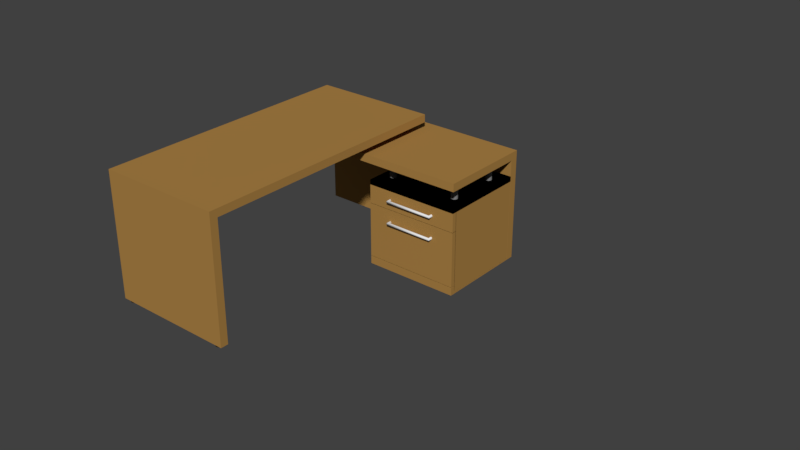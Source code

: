 # Source: desk.blend  (saved by Blender 2.78.0; exported with 4.5.12 LTS)
import bpy
from mathutils import Matrix  # noqa: F401  (used for matrix-valued properties, if any)

bpy.ops.wm.read_factory_settings(use_empty=True)
scene = bpy.context.scene
scene.name = 'Scene'

# ---- collections
col_collection_1 = bpy.data.collections.new('Collection 1'); scene.collection.children.link(col_collection_1)

# ---- materials (node trees are filled in below, after node groups)
mat_material_001 = bpy.data.materials.new('Material.001')
mat_material_001.alpha_threshold = 0.0
mat_material_001.use_transparent_shadow = False
mat_material_001.diffuse_color = (0.4102, 0.2231, 0.06046, 1.0)
mat_material_001.roughness = 0.5
mat_material = bpy.data.materials.new('Material')
mat_material.alpha_threshold = 0.0
mat_material.use_transparent_shadow = False
mat_material.diffuse_color = (0.0, 0.0, 0.0, 1.0)
mat_material.specular_color = (0.03696, 0.03696, 0.03696)
mat_material.roughness = 0.5
mat_material_002 = bpy.data.materials.new('Material.002')
mat_material_002.alpha_threshold = 0.0
mat_material_002.use_transparent_shadow = False
mat_material_002.diffuse_color = (0.2383, 0.2383, 0.2383, 1.0)
mat_material_002.roughness = 0.5

# ---- material node trees

# ---- world
world_world = bpy.data.worlds.new('World'); scene.world = world_world
world_world.color = (0.05088, 0.05088, 0.05088)
world_world.use_sun_shadow = False
world_world.sun_shadow_jitter_overblur = 0.0
world_world.cycles.sampling_method = 'MANUAL'

# ---- meshes
me_plane_008 = bpy.data.meshes.new('Plane.008')
me_plane_008.from_pydata([(0.3, 0.2732, -0.05), (0.3, -0.245, -0.05), (0.0, 0.2732, -0.05), (0.0, -0.245, -0.05)], [], [(0, 1, 3, 2)])
me_plane_008.materials.append(mat_material_001)
me_plane_008.use_remesh_preserve_volume = False
me_plane_008.use_remesh_preserve_attributes = False
me_plane_008.use_mirror_vertex_groups = False
me_plane_008.update()
me_cylinder_002 = bpy.data.meshes.new('Cylinder.002')
me_cylinder_002.from_pydata([(9.537e-07, 1.0, -0.3954), (9.537e-07, 1.0, -2.384e-07), (0.7071, 0.7071, -0.3954), (0.7071, 0.7071, -2.384e-07), (1.0, -4.371e-08, -0.3954), (1.0, -4.371e-08, -2.384e-07), (0.7071, -0.7071, -0.3954), (0.7071, -0.7071, -2.384e-07), (8.663e-07, -1.0, -0.3954), (8.663e-07, -1.0, -2.384e-07), (-0.7071, -0.7071, -0.3954), (-0.7071, -0.7071, -2.384e-07), (-1.0, 1.192e-08, -0.3954), (-1.0, 1.192e-08, -2.384e-07), (-0.7071, 0.7071, -0.3954), (-0.7071, 0.7071, -2.384e-07)], [], [(0, 1, 3, 2), (2, 3, 5, 4), (4, 5, 7, 6), (6, 7, 9, 8), (8, 9, 11, 10), (10, 11, 13, 12), (12, 13, 15, 14), (14, 15, 1, 0)])
me_cylinder_002.polygons.foreach_set('use_smooth', [True] * 8)
me_cylinder_002.materials.append(mat_material)
me_cylinder_002.use_remesh_preserve_volume = False
me_cylinder_002.use_remesh_preserve_attributes = False
me_cylinder_002.use_mirror_vertex_groups = False
me_cylinder_002.update()
me_cylinder_001 = bpy.data.meshes.new('Cylinder.001')
me_cylinder_001.from_pydata([(9.537e-07, 1.0, -0.3954), (9.537e-07, 1.0, -2.384e-07), (0.7071, 0.7071, -0.3954), (0.7071, 0.7071, -2.384e-07), (1.0, -4.371e-08, -0.3954), (1.0, -4.371e-08, -2.384e-07), (0.7071, -0.7071, -0.3954), (0.7071, -0.7071, -2.384e-07), (8.663e-07, -1.0, -0.3954), (8.663e-07, -1.0, -2.384e-07), (-0.7071, -0.7071, -0.3954), (-0.7071, -0.7071, -2.384e-07), (-1.0, 1.192e-08, -0.3954), (-1.0, 1.192e-08, -2.384e-07), (-0.7071, 0.7071, -0.3954), (-0.7071, 0.7071, -2.384e-07)], [], [(0, 1, 3, 2), (2, 3, 5, 4), (4, 5, 7, 6), (6, 7, 9, 8), (8, 9, 11, 10), (10, 11, 13, 12), (12, 13, 15, 14), (14, 15, 1, 0)])
me_cylinder_001.polygons.foreach_set('use_smooth', [True] * 8)
me_cylinder_001.materials.append(mat_material)
me_cylinder_001.use_remesh_preserve_volume = False
me_cylinder_001.use_remesh_preserve_attributes = False
me_cylinder_001.use_mirror_vertex_groups = False
me_cylinder_001.update()
me_cylinder = bpy.data.meshes.new('Cylinder')
me_cylinder.from_pydata([(0.0, 1.0, -1.0), (0.0, 1.0, 2.954), (0.7071, 0.7071, -1.0), (0.7071, 0.7071, 2.954), (1.0, -4.371e-08, -1.0), (1.0, -4.371e-08, 2.954), (0.7071, -0.7071, -1.0), (0.7071, -0.7071, 2.954), (-8.742e-08, -1.0, -1.0), (-8.742e-08, -1.0, 2.954), (-0.7071, -0.7071, -1.0), (-0.7071, -0.7071, 2.954), (-1.0, 1.192e-08, -1.0), (-1.0, 1.192e-08, 2.954), (-0.7071, 0.7071, -1.0), (-0.7071, 0.7071, 2.954)], [], [(0, 1, 3, 2), (2, 3, 5, 4), (4, 5, 7, 6), (6, 7, 9, 8), (8, 9, 11, 10), (10, 11, 13, 12), (12, 13, 15, 14), (14, 15, 1, 0)])
me_cylinder.polygons.foreach_set('use_smooth', [True] * 8)
me_cylinder.materials.append(mat_material_002)
me_cylinder.use_remesh_preserve_volume = False
me_cylinder.use_remesh_preserve_attributes = False
me_cylinder.use_mirror_vertex_groups = False
me_cylinder.update()
me_plane_007 = bpy.data.meshes.new('Plane.007')
me_plane_007.from_pydata([(0.3, -0.275, 0.3515), (0.0, -0.275, 0.3515), (0.3, -0.2469, 0.3515), (0.3, -0.275, 0.4687), (0.0, -0.275, 0.4687), (0.3, -0.2469, 0.4687)], [], [(0, 2, 5, 3), (1, 0, 3, 4)])
me_plane_007.materials.append(mat_material_001)
me_plane_007.use_remesh_preserve_volume = False
me_plane_007.use_remesh_preserve_attributes = False
me_plane_007.use_mirror_vertex_groups = False
me_plane_007.update()
me_plane_006 = bpy.data.meshes.new('Plane.006')
me_plane_006.from_pydata([(0.3, -0.275, 0.003292), (0.3, -0.275, 0.35), (0.0, -0.275, 0.003292), (5.96e-08, -0.275, 0.35), (0.3, -0.2469, 0.003292), (0.3, -0.2469, 0.35)], [], [(0, 1, 3, 2), (1, 0, 4, 5)])
me_plane_006.materials.append(mat_material_001)
me_plane_006.use_remesh_preserve_volume = False
me_plane_006.use_remesh_preserve_attributes = False
me_plane_006.use_mirror_vertex_groups = False
me_plane_006.update()
me_plane_005 = bpy.data.meshes.new('Plane.005')
me_plane_005.from_pydata([(0.3, 0.2732, -0.03883), (0.3, 0.2732, 0.4687), (0.3, -0.245, -0.03883), (0.3, -0.245, 0.4687)], [], [(0, 1, 3, 2)])
me_plane_005.materials.append(mat_material_001)
me_plane_005.use_remesh_preserve_volume = False
me_plane_005.use_remesh_preserve_attributes = False
me_plane_005.use_mirror_vertex_groups = False
me_plane_005.update()
me_plane_004 = bpy.data.meshes.new('Plane.004')
me_plane_004.from_pydata([(0.95, 0.4, -0.15), (0.95, 0.4281, -0.15), (0.35, 0.4, -0.15), (0.35, 0.4281, -0.15)], [], [(2, 0, 1, 3)])
me_plane_004.materials.append(mat_material_001)
me_plane_004.use_remesh_preserve_volume = False
me_plane_004.use_remesh_preserve_attributes = False
me_plane_004.use_mirror_vertex_groups = False
me_plane_004.update()
me_plane_003 = bpy.data.meshes.new('Plane.003')
me_plane_003.from_pydata([(0.95, 0.4, -0.15), (0.95, 0.95, -0.15), (0.35, 0.4, -0.15), (0.35, 0.95, -0.15), (0.95, 0.4, -0.15), (0.95, 0.95, -0.15), (0.35, 0.4, -0.15), (0.35, 0.95, -0.15), (0.4282, 0.4, -0.15), (0.8718, 0.4, -0.15), (0.8718, 0.95, -0.15), (0.4282, 0.95, -0.15), (0.95, 0.5133, -0.15), (0.95, 0.8367, -0.15), (0.35, 0.5133, -0.15), (0.35, 0.8367, -0.15), (0.4282, 0.5133, -0.15), (0.4282, 0.8367, -0.15), (0.8718, 0.5133, -0.15), (0.8718, 0.8367, -0.15)], [], [(19, 13, 1, 10), (6, 4, 5, 7), (15, 17, 11, 3), (17, 19, 10, 11), (8, 9, 18, 16), (16, 18, 19, 17), (2, 8, 16, 14), (14, 16, 17, 15), (9, 0, 12, 18), (18, 12, 13, 19)])
me_plane_003.materials.append(mat_material_001)
me_plane_003.use_remesh_preserve_volume = False
me_plane_003.use_remesh_preserve_attributes = False
me_plane_003.use_mirror_vertex_groups = False
me_plane_003.update()
me_plane_001 = bpy.data.meshes.new('Plane.001')
me_plane_001.from_pydata([(-0.45, 0.4, 0.0), (0.95, 0.4, 0.0), (-0.45, 1.0, 0.0), (0.95, 1.0, 0.0), (-0.45, 1.0, -0.05), (0.95, 1.0, -0.05), (-0.45, 1.0, -0.7), (0.95, 1.0, -0.7)], [], [(0, 1, 3, 2), (4, 5, 7, 6)])
me_plane_001.materials.append(mat_material_001)
me_plane_001.use_remesh_preserve_volume = False
me_plane_001.use_remesh_preserve_attributes = False
me_plane_001.use_mirror_vertex_groups = False
me_plane_001.update()
me_plane = bpy.data.meshes.new('Plane')
me_plane.from_pydata([(-0.45, -0.8, 0.0), (0.35, -0.8, 0.0), (-0.45, 0.9, 0.0), (0.35, 0.9, 0.0), (-0.45, -0.8, 0.0), (0.35, -0.8, 0.0), (-0.45, -0.8, -0.75), (0.35, -0.8, -0.75)], [], [(0, 2, 3, 1), (5, 4, 6, 7)])
me_plane.materials.append(mat_material_001)
me_plane.use_remesh_preserve_volume = False
me_plane.use_remesh_preserve_attributes = False
me_plane.use_mirror_vertex_groups = False
me_plane.update()

# ---- curves / text
cu_beziercurve = bpy.data.curves.new('BezierCurve', 'CURVE')
cu_beziercurve.dimensions = '3D'
_sp = cu_beziercurve.splines.new('BEZIER'); _sp.bezier_points.add(3)
_sp.bezier_points.foreach_set('co', [-0.1497, 0.01517, 0.0, -0.1497, -0.02147, 0.0, 0.1497, -0.02147, 0.0, 0.1497, 0.01517, 0.0])
_sp.bezier_points.foreach_set('handle_left', [-0.1497, 0.02738, 0.0, -0.1497, -0.00926, 0.0, 0.04991, -0.02147, 0.0, 0.1497, 0.002953, 0.0])
_sp.bezier_points.foreach_set('handle_right', [-0.1497, 0.002953, 0.0, -0.04991, -0.02147, 0.0, 0.1497, -0.00926, 0.0, 0.1497, 0.02738, 0.0])
for _p, _l, _r in zip(_sp.bezier_points, ['VECTOR', 'VECTOR', 'VECTOR', 'VECTOR'], ['VECTOR', 'VECTOR', 'VECTOR', 'VECTOR']): _p.handle_left_type = _l; _p.handle_right_type = _r
_sp.order_u = 0
_sp.order_v = 0
cu_beziercurve.use_path = True
cu_beziercurve.use_path_clamp = True
cu_beziercurve.bevel_resolution = 3
cu_beziercurve.bevel_depth = 0.009
cu_beziercurve.fill_mode = 'FULL'

# ---- objects
ob_beziercurve_001 = bpy.data.objects.new('BezierCurve.001', cu_beziercurve)
ob_beziercurve = bpy.data.objects.new('BezierCurve', cu_beziercurve)
ob_plane_007 = bpy.data.objects.new('Plane.007', me_plane_008)
ob_cylinder_009 = bpy.data.objects.new('Cylinder.009', me_cylinder_002)
ob_cylinder_008 = bpy.data.objects.new('Cylinder.008', me_cylinder_002)
ob_cylinder_007 = bpy.data.objects.new('Cylinder.007', me_cylinder_002)
ob_cylinder_006 = bpy.data.objects.new('Cylinder.006', me_cylinder_002)
ob_cylinder_005 = bpy.data.objects.new('Cylinder.005', me_cylinder_001)
ob_cylinder_004 = bpy.data.objects.new('Cylinder.004', me_cylinder_001)
ob_cylinder_003 = bpy.data.objects.new('Cylinder.003', me_cylinder)
ob_cylinder_002 = bpy.data.objects.new('Cylinder.002', me_cylinder)
ob_cylinder_001 = bpy.data.objects.new('Cylinder.001', me_cylinder)
ob_cylinder = bpy.data.objects.new('Cylinder', me_cylinder)
ob_plane_006 = bpy.data.objects.new('Plane.006', me_plane_007)
ob_plane_005 = bpy.data.objects.new('Plane.005', me_plane_006)
ob_plane_004 = bpy.data.objects.new('Plane.004', me_plane_005)
ob_plane_003 = bpy.data.objects.new('Plane.003', me_plane_004)
ob_plane_002 = bpy.data.objects.new('Plane.002', me_plane_003)
ob_plane_001 = bpy.data.objects.new('Plane.001', me_plane_001)
ob_plane = bpy.data.objects.new('Plane', me_plane)

# ---- transforms, parenting, visibility, modifiers, constraints
ob_beziercurve_001.location = (0.65, 0.4, 0.3191)
ob_beziercurve_001.lineart.crease_threshold = 0.0
ob_beziercurve.location = (0.65, 0.4, 0.4601)
ob_beziercurve.lineart.crease_threshold = 0.0
ob_plane_007.location = (0.65, 0.675, 0.05)
ob_plane_007.lineart.crease_threshold = 0.0
_m = ob_plane_007.modifiers.new('Mirror', 'MIRROR')
_m.use_clip = True
_m = ob_plane_007.modifiers.new('Solidify', 'SOLIDIFY')
_m.nonmanifold_thickness_mode = 'FIXED'
_m.nonmanifold_merge_threshold = 0.0003
ob_cylinder_009.location = (0.3875, 0.4501, 0.0)
ob_cylinder_009.scale = (0.01658, 0.01658, 0.02529)
ob_cylinder_009.lineart.crease_threshold = 0.0
_m = ob_cylinder_009.modifiers.new('Subsurf', 'SUBSURF')
_m.uv_smooth = 'PRESERVE_CORNERS'
_m.quality = 2
_m.show_only_control_edges = False
ob_cylinder_008.location = (0.3875, 0.9173, 0.0)
ob_cylinder_008.scale = (0.01658, 0.01658, 0.02529)
ob_cylinder_008.lineart.crease_threshold = 0.0
_m = ob_cylinder_008.modifiers.new('Subsurf', 'SUBSURF')
_m.uv_smooth = 'PRESERVE_CORNERS'
_m.quality = 2
_m.show_only_control_edges = False
ob_cylinder_007.location = (0.9175, 0.9173, 0.0)
ob_cylinder_007.scale = (0.01658, 0.01658, 0.02529)
ob_cylinder_007.lineart.crease_threshold = 0.0
_m = ob_cylinder_007.modifiers.new('Subsurf', 'SUBSURF')
_m.uv_smooth = 'PRESERVE_CORNERS'
_m.quality = 2
_m.show_only_control_edges = False
ob_cylinder_006.location = (0.9175, 0.4501, 0.0)
ob_cylinder_006.scale = (0.01658, 0.01658, 0.02529)
ob_cylinder_006.lineart.crease_threshold = 0.0
_m = ob_cylinder_006.modifiers.new('Subsurf', 'SUBSURF')
_m.uv_smooth = 'PRESERVE_CORNERS'
_m.quality = 2
_m.show_only_control_edges = False
ob_cylinder_005.location = (-0.3981, -0.7756, 0.0)
ob_cylinder_005.scale = (0.02317, 0.02317, 0.02529)
ob_cylinder_005.lineart.crease_threshold = 0.0
_m = ob_cylinder_005.modifiers.new('Subsurf', 'SUBSURF')
_m.uv_smooth = 'PRESERVE_CORNERS'
_m.quality = 2
_m.show_only_control_edges = False
ob_cylinder_004.location = (0.3082, -0.7756, 0.0)
ob_cylinder_004.scale = (0.02317, 0.02317, 0.02529)
ob_cylinder_004.lineart.crease_threshold = 0.0
_m = ob_cylinder_004.modifiers.new('Subsurf', 'SUBSURF')
_m.uv_smooth = 'PRESERVE_CORNERS'
_m.quality = 2
_m.show_only_control_edges = False
ob_cylinder_003.location = (0.4282, 0.5133, 0.5753)
ob_cylinder_003.scale = (0.02317, 0.02317, 0.02529)
ob_cylinder_003.lineart.crease_threshold = 0.0
_m = ob_cylinder_003.modifiers.new('Subsurf', 'SUBSURF')
_m.uv_smooth = 'PRESERVE_CORNERS'
_m.quality = 2
_m.show_only_control_edges = False
ob_cylinder_002.location = (0.4282, 0.8367, 0.5753)
ob_cylinder_002.scale = (0.02317, 0.02317, 0.02529)
ob_cylinder_002.lineart.crease_threshold = 0.0
_m = ob_cylinder_002.modifiers.new('Subsurf', 'SUBSURF')
_m.uv_smooth = 'PRESERVE_CORNERS'
_m.quality = 2
_m.show_only_control_edges = False
ob_cylinder_001.location = (0.8718, 0.8367, 0.5753)
ob_cylinder_001.scale = (0.02317, 0.02317, 0.02529)
ob_cylinder_001.lineart.crease_threshold = 0.0
_m = ob_cylinder_001.modifiers.new('Subsurf', 'SUBSURF')
_m.uv_smooth = 'PRESERVE_CORNERS'
_m.quality = 2
_m.show_only_control_edges = False
ob_cylinder.location = (0.8718, 0.5133, 0.5753)
ob_cylinder.scale = (0.02317, 0.02317, 0.02529)
ob_cylinder.lineart.crease_threshold = 0.0
_m = ob_cylinder.modifiers.new('Subsurf', 'SUBSURF')
_m.uv_smooth = 'PRESERVE_CORNERS'
_m.quality = 2
_m.show_only_control_edges = False
ob_plane_006.location = (0.65, 0.675, 0.05)
ob_plane_006.lineart.crease_threshold = 0.0
_m = ob_plane_006.modifiers.new('Mirror', 'MIRROR')
_m.use_clip = True
ob_plane_005.location = (0.65, 0.675, 0.05)
ob_plane_005.lineart.crease_threshold = 0.0
_m = ob_plane_005.modifiers.new('Mirror', 'MIRROR')
_m.use_clip = True
ob_plane_004.location = (0.65, 0.675, 0.05)
ob_plane_004.lineart.crease_threshold = 0.0
_m = ob_plane_004.modifiers.new('Mirror', 'MIRROR')
_m.use_clip = True
ob_plane_003.location = (0.0, 0.0, 0.2)
ob_plane_003.lineart.crease_threshold = 0.0
_m = ob_plane_003.modifiers.new('Solidify', 'SOLIDIFY')
_m.thickness = 0.05
_m.nonmanifold_thickness_mode = 'FIXED'
_m.nonmanifold_merge_threshold = 0.0003
ob_plane_002.location = (0.0, 0.0, 0.7)
ob_plane_002.lineart.crease_threshold = 0.0
_m = ob_plane_002.modifiers.new('Solidify', 'SOLIDIFY')
_m.thickness = 0.03
_m.nonmanifold_thickness_mode = 'FIXED'
_m.nonmanifold_merge_threshold = 0.0003
ob_plane_001.location = (0.0, 0.0, 0.7)
ob_plane_001.lineart.crease_threshold = 0.0
_m = ob_plane_001.modifiers.new('Solidify', 'SOLIDIFY')
_m.thickness = 0.05
_m.nonmanifold_thickness_mode = 'FIXED'
_m.nonmanifold_merge_threshold = 0.0003
ob_plane.location = (0.0, 0.0, 0.75)
ob_plane.lineart.crease_threshold = 0.0
_m = ob_plane.modifiers.new('Solidify', 'SOLIDIFY')
_m.thickness = 0.05
_m.nonmanifold_thickness_mode = 'FIXED'
_m.nonmanifold_merge_threshold = 0.0003

# ---- collection membership
col_collection_1.objects.link(ob_beziercurve_001)
col_collection_1.objects.link(ob_beziercurve)
col_collection_1.objects.link(ob_plane_007)
col_collection_1.objects.link(ob_cylinder_009)
col_collection_1.objects.link(ob_cylinder_008)
col_collection_1.objects.link(ob_cylinder_007)
col_collection_1.objects.link(ob_cylinder_006)
col_collection_1.objects.link(ob_cylinder_005)
col_collection_1.objects.link(ob_cylinder_004)
col_collection_1.objects.link(ob_cylinder_003)
col_collection_1.objects.link(ob_cylinder_002)
col_collection_1.objects.link(ob_cylinder_001)
col_collection_1.objects.link(ob_cylinder)
col_collection_1.objects.link(ob_plane_006)
col_collection_1.objects.link(ob_plane_005)
col_collection_1.objects.link(ob_plane_004)
col_collection_1.objects.link(ob_plane_003)
col_collection_1.objects.link(ob_plane_002)
col_collection_1.objects.link(ob_plane_001)
col_collection_1.objects.link(ob_plane)

# ---- scene / render settings (as saved in the file)
scene.frame_start = 1; scene.frame_end = 250; scene.frame_set(1)
scene.render.engine = 'BLENDER_EEVEE_NEXT'
scene.render.resolution_percentage = 50
scene.render.dither_intensity = 0.0
scene.cycles.use_denoising = False
scene.cycles.samples = 128
scene.cycles.sampling_pattern = 'TABULATED_SOBOL'
scene.cycles.light_sampling_threshold = 0.0
scene.cycles.use_adaptive_sampling = False
scene.cycles.use_light_tree = False
scene.cycles.blur_glossy = 0.0
scene.cycles.sample_clamp_indirect = 0.0
scene.view_settings.view_transform = 'Standard'
bpy.context.view_layer.update()

# ---- added for rendering (the .blend has no active camera and no usable light): camera, sun
cam_auto = bpy.data.cameras.new('AutoCamera')
cam_auto.lens = 50.0
cam_auto.sensor_width = 36.0
cam_auto.clip_end = 1000.0
ob_auto_camera = bpy.data.objects.new('AutoCamera', cam_auto)
scene.collection.objects.link(ob_auto_camera)
ob_auto_camera.location = (4.20682, -3.9606, 3.23505)
ob_auto_camera.rotation_euler = (1.09748, -7.21219e-08, 0.694738)
scene.camera = ob_auto_camera
light_auto_sun = bpy.data.lights.new('AutoSun', 'SUN')
light_auto_sun.energy = 3.0
light_auto_sun.angle = 0.0523599
ob_auto_sun = bpy.data.objects.new('AutoSun', light_auto_sun)
scene.collection.objects.link(ob_auto_sun)
ob_auto_sun.rotation_euler = (0.872665, 0.174533, 0.523599)
bpy.context.view_layer.update()
